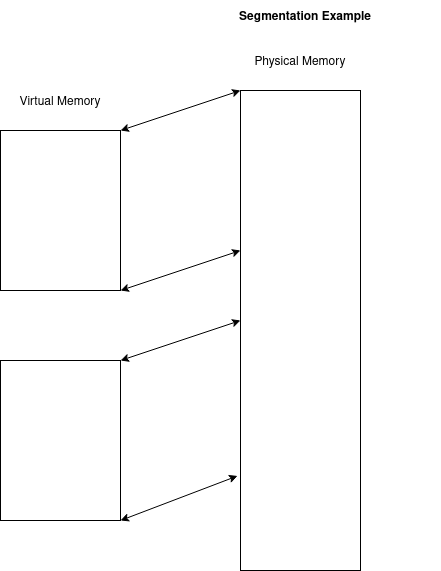

The diagram above was exported from draw.io. Its source (the exported page's mxGraphModel, read from the mxfile embedded in the PNG):
<mxGraphModel dx="1341" dy="656" grid="1" gridSize="10" guides="1" tooltips="1" connect="1" arrows="1" fold="1" page="1" pageScale="1" pageWidth="850" pageHeight="1100" math="0" shadow="0">
  <root>
    <mxCell id="0" />
    <mxCell id="1" parent="0" />
    <mxCell id="4" style="edgeStyle=orthogonalEdgeStyle;rounded=0;orthogonalLoop=1;jettySize=auto;exitX=0.5;exitY=1;exitDx=0;exitDy=0;entryX=0.5;entryY=1;entryDx=0;entryDy=0;" parent="1" source="2" target="2" edge="1">
      <mxGeometry relative="1" as="geometry">
        <mxPoint x="130" y="540" as="targetPoint" />
      </mxGeometry>
    </mxCell>
    <mxCell id="2" value="" style="rounded=0;" parent="1" vertex="1">
      <mxGeometry x="80" y="160" width="120" height="160" as="geometry" />
    </mxCell>
    <mxCell id="3" value="" style="rounded=0;" parent="1" vertex="1">
      <mxGeometry x="320" y="120" width="120" height="480" as="geometry" />
    </mxCell>
    <mxCell id="6" style="edgeStyle=orthogonalEdgeStyle;rounded=0;orthogonalLoop=1;jettySize=auto;exitX=0.5;exitY=1;exitDx=0;exitDy=0;" parent="1" source="2" target="2" edge="1">
      <mxGeometry relative="1" as="geometry" />
    </mxCell>
    <mxCell id="9" value="Virtual Memory" style="text;align=center;verticalAlign=middle;resizable=0;points=[];autosize=1;strokeColor=none;fillColor=none;" parent="1" vertex="1">
      <mxGeometry x="90" y="120" width="100" height="20" as="geometry" />
    </mxCell>
    <mxCell id="11" value="Physical Memory" style="text;align=center;verticalAlign=middle;resizable=0;points=[];autosize=1;strokeColor=none;fillColor=none;" parent="1" vertex="1">
      <mxGeometry x="325" y="80" width="110" height="20" as="geometry" />
    </mxCell>
    <mxCell id="17" value="" style="endArrow=classic;startArrow=classic;rounded=0;exitX=1;exitY=0;exitDx=0;exitDy=0;entryX=0;entryY=0;entryDx=0;entryDy=0;" parent="1" source="2" target="3" edge="1">
      <mxGeometry width="50" height="50" relative="1" as="geometry">
        <mxPoint x="400" y="360" as="sourcePoint" />
        <mxPoint x="450" y="310" as="targetPoint" />
      </mxGeometry>
    </mxCell>
    <mxCell id="18" value="" style="endArrow=classic;startArrow=classic;rounded=0;exitX=1;exitY=1;exitDx=0;exitDy=0;entryX=0;entryY=0;entryDx=0;entryDy=0;" parent="1" source="2" edge="1">
      <mxGeometry width="50" height="50" relative="1" as="geometry">
        <mxPoint x="200" y="280" as="sourcePoint" />
        <mxPoint x="320" y="280" as="targetPoint" />
      </mxGeometry>
    </mxCell>
    <mxCell id="20" value="Segmentation Example" style="text;strokeColor=none;fillColor=none;align=center;verticalAlign=middle;rounded=0;fontStyle=1" parent="1" vertex="1">
      <mxGeometry x="250" y="30" width="270" height="30" as="geometry" />
    </mxCell>
    <mxCell id="21" value="dual" parent="0" />
    <mxCell id="22" value="" style="rounded=0;" parent="21" vertex="1">
      <mxGeometry x="80" y="390" width="120" height="160" as="geometry" />
    </mxCell>
    <mxCell id="23" value="" style="endArrow=classic;startArrow=classic;rounded=0;exitX=1;exitY=1;exitDx=0;exitDy=0;entryX=-0.025;entryY=0.803;entryDx=0;entryDy=0;entryPerimeter=0;" parent="21" source="22" target="3" edge="1">
      <mxGeometry width="50" height="50" relative="1" as="geometry">
        <mxPoint x="210" y="330" as="sourcePoint" />
        <mxPoint x="330" y="290" as="targetPoint" />
      </mxGeometry>
    </mxCell>
    <mxCell id="24" value="" style="endArrow=classic;startArrow=classic;rounded=0;exitX=1;exitY=0;exitDx=0;exitDy=0;entryX=0;entryY=0;entryDx=0;entryDy=0;" parent="21" edge="1">
      <mxGeometry width="50" height="50" relative="1" as="geometry">
        <mxPoint x="200" y="390" as="sourcePoint" />
        <mxPoint x="320" y="350" as="targetPoint" />
      </mxGeometry>
    </mxCell>
  </root>
</mxGraphModel>